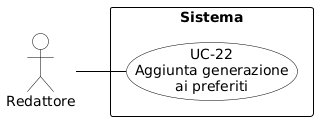

The diagram above was rendered by PlantUML. Its source (embedded in the PNG):
@startuml
skinparam shadowing false
skinparam defaultFontName Arial
left to right direction
skinparam nodesep 15
skinparam ranksep 50

skinparam usecase {
    BackgroundColor white
    BorderColor black
    ArrowColor black
}
skinparam actor {
    BackgroundColor white
    BorderColor black
}
skinparam rectangle {
    BorderColor black
    FontStyle bold
}

actor "Redattore" as redattore

rectangle "Sistema" {
    usecase "UC-22\nAggiunta generazione\nai preferiti" as UC22
}

redattore -- UC22
@enduml